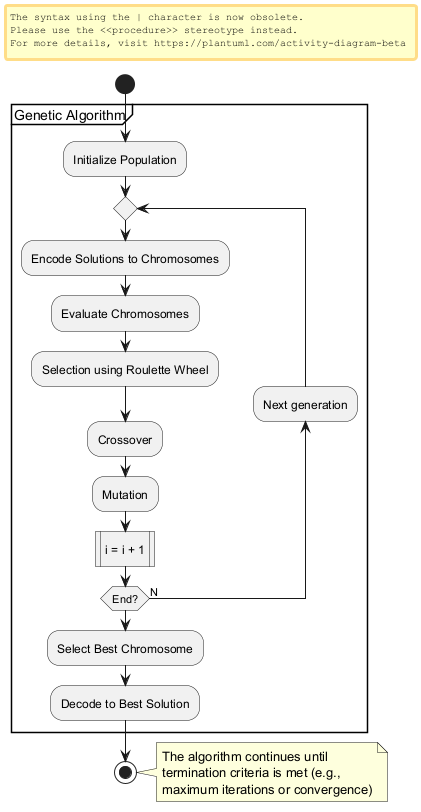

The diagram above was rendered by PlantUML. Its source (embedded in the PNG):
@startuml
start
partition "Genetic Algorithm" {
  :Initialize Population;
  repeat
    :Encode Solutions to Chromosomes;
    :Evaluate Chromosomes;
    :Selection using Roulette Wheel;
    :Crossover;
    :Mutation;
    :i = i + 1|
    backward:Next generation;
  repeat while (End?) is (N)
  :Select Best Chromosome;
  :Decode to Best Solution;
}
stop

note right: The algorithm continues until\ntermination criteria is met (e.g.,\nmaximum iterations or convergence)
@enduml